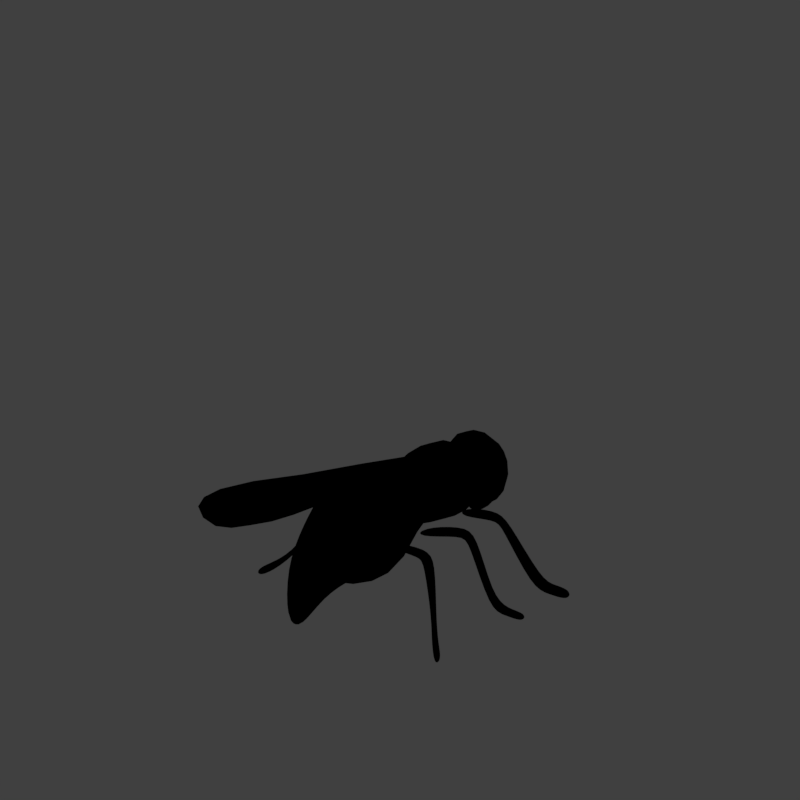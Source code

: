 # Source: wasp_V001.blend  (saved by Blender 2.79.0; exported with 4.5.12 LTS)
import bpy
from mathutils import Matrix  # noqa: F401  (used for matrix-valued properties, if any)

bpy.ops.wm.read_factory_settings(use_empty=True)
scene = bpy.context.scene
scene.name = 'Scene'

# ---- collections
col_collection_1 = bpy.data.collections.new('Collection 1'); scene.collection.children.link(col_collection_1)

# ---- materials (node trees are filled in below, after node groups)
mat_wasp_black = bpy.data.materials.new('wasp black')
mat_wasp_black.alpha_threshold = 0.0
mat_wasp_black.use_transparent_shadow = False
mat_wasp_black.diffuse_color = (0.04868, 0.04868, 0.04868, 1.0)
mat_wasp_black.roughness = 0.5
mat_1200px_3_wasp_2007_04_25 = bpy.data.materials.new('1200px-3_wasp_2007-04-25')
mat_1200px_3_wasp_2007_04_25.alpha_threshold = 0.0
mat_1200px_3_wasp_2007_04_25.use_transparent_shadow = False
mat_1200px_3_wasp_2007_04_25.roughness = 0.5
mat_1200px_3_wasp_2007_04_25.specular_intensity = 0.0
mat_wasp_white = bpy.data.materials.new('wasp white')
mat_wasp_white.alpha_threshold = 0.0
mat_wasp_white.use_transparent_shadow = False
mat_wasp_white.diffuse_color = (0.8, 0.6475, 0.06459, 1.0)
mat_wasp_white.roughness = 0.5
mat_guide = bpy.data.materials.new('guide')
mat_guide.alpha_threshold = 0.0
mat_guide.use_transparent_shadow = False
mat_guide.diffuse_color = (1.0, 0.0, 0.004819, 1.0)
mat_guide.roughness = 0.5

# ---- material node trees

# ---- world
world_world = bpy.data.worlds.new('World'); scene.world = world_world
world_world.color = (0.05088, 0.05088, 0.05088)
world_world.use_sun_shadow = False
world_world.sun_shadow_jitter_overblur = 0.0
world_world.cycles.sampling_method = 'MANUAL'
world_world.light_settings.distance = 0.0

# ---- cameras
cam_camera = bpy.data.cameras.new('Camera')
cam_camera.type = 'ORTHO'
cam_camera.sensor_fit = 'HORIZONTAL'
cam_camera.clip_start = 220.0
cam_camera.clip_end = 340.0
cam_camera.lens = 35.0
cam_camera.sensor_width = 1.0
cam_camera.sensor_height = 18.0
cam_camera.ortho_scale = 8.486
cam_camera.shift_x = -0.000345
cam_camera.shift_y = 0.25
cam_camera.dof.focus_distance = 0.0
cam_camera.dof.aperture_fstop = 128.0
cam_camera.dof.aperture_blades = 6

# ---- lights
light_lightdome = bpy.data.lights.new('LightDome', 'SUN')
light_lightdome.transmission_factor = 0.0
light_lightdome.angle = 0.1993
light_lightdome.energy = 0.1
light_lightdome.shadow_buffer_clip_start = 0.5
light_lightdome.shadow_soft_size = 0.1
light_lightdome.shadow_cascade_max_distance = 1000.0
light_fillerlight = bpy.data.lights.new('FillerLight', 'SUN')
light_fillerlight.transmission_factor = 0.0
light_fillerlight.angle = 0.9273
light_fillerlight.energy = 0.5
light_fillerlight.shadow_buffer_clip_start = 0.5
light_fillerlight.shadow_soft_size = 0.5
light_fillerlight.shadow_cascade_max_distance = 1000.0
light_mainlight = bpy.data.lights.new('MainLight', 'SUN')
light_mainlight.transmission_factor = 0.0
light_mainlight.angle = 0.9273
light_mainlight.energy = 1.3
light_mainlight.shadow_buffer_clip_start = 0.5
light_mainlight.shadow_soft_size = 0.5
light_mainlight.shadow_cascade_max_distance = 1000.0

# ---- meshes
me_cube_002 = bpy.data.meshes.new('Cube.002')
me_cube_002.from_pydata([(0.6432, 0.2165, 0.8197), (0.6684, 0.2018, 0.8834), (0.7013, 0.1686, 0.772), (0.7613, 0.1638, 0.9079), (0.7202, 0.6662, 1.012), (0.7374, 0.6968, 0.927), (0.7818, 0.654, 0.9028), (0.8222, 0.6251, 1.031), (0.7434, 0.7875, 0.917), (0.7543, 0.7654, 0.8635), (0.8058, 0.7253, 0.8538), (0.8549, 0.8005, 0.9678), (0.9418, 1.076, 0.2222), (0.9285, 1.039, 0.1533), (0.9895, 1.018, 0.1358), (1.081, 1.1, 0.2562), (0.999, 1.189, 0.1952), (1.022, 1.178, 0.1094), (1.107, 1.204, 0.0728), (1.155, 1.209, 0.2266), (1.141, 1.357, 0.1345), (1.142, 1.352, 0.0452), (1.229, 1.347, 0.0104), (1.265, 1.367, 0.1593), (-0.2468, 0.2215, 0.8201), (-0.264, 0.2018, 0.8831), (-0.328, 0.1619, 0.7717), (-0.3879, 0.1474, 0.9084), (-0.267, 0.6905, 1.014), (-0.2972, 0.723, 0.9254), (-0.3725, 0.6651, 0.8947), (-0.4071, 0.6302, 1.033), (-0.2672, 0.8293, 0.9229), (-0.3044, 0.7922, 0.8609), (-0.3963, 0.7268, 0.8462), (-0.4313, 0.8166, 0.9739), (-0.4598, 1.008, 0.4171), (-0.4933, 1.032, 0.3348), (-0.5504, 1.017, 0.3535), (-0.5422, 1.002, 0.4371), (-0.6178, 1.195, 0.2322), (-0.6426, 1.214, 0.1472), (-0.7051, 1.216, 0.08521), (-0.7606, 1.199, 0.2484), (-0.7197, 1.353, 0.1277), (-0.7361, 1.359, 0.0503), (-0.8386, 1.349, 0.01149), (-0.8547, 1.361, 0.1561), (0.01753, 0.1931, 0.8073), (0.05353, 0.1774, 0.8705), (0.07173, 0.1483, 0.7606), (0.1589, 0.1418, 0.8951), (0.2681, 0.6207, 0.9834), (0.2862, 0.6508, 0.9039), (0.334, 0.6098, 0.8766), (0.3768, 0.5806, 1.006), (0.2901, 0.746, 0.8948), (0.3041, 0.7222, 0.8388), (0.3606, 0.6804, 0.8296), (0.4326, 0.764, 0.9545), (0.3092, 1.047, 0.2162), (0.3051, 1.029, 0.1226), (0.3823, 1.015, 0.1143), (0.3911, 0.9923, 0.361), (0.3428, 1.182, 0.2041), (0.3808, 1.167, 0.1099), (0.4519, 1.199, 0.07475), (0.4459, 1.18, 0.1873), (0.4905, 1.329, 0.1233), (0.4795, 1.342, 0.04801), (0.5584, 1.343, 0.009448), (0.5996, 1.36, 0.1533)], [], [(0, 2, 3, 1), (7, 6, 10, 11), (3, 2, 6, 7), (2, 0, 5, 6), (1, 3, 7, 4), (0, 1, 4, 5), (8, 11, 15, 12), (6, 5, 9, 10), (4, 7, 11, 8), (5, 4, 8, 9), (15, 14, 18, 19), (9, 8, 12, 13), (11, 10, 14, 15), (10, 9, 13, 14), (18, 17, 21, 22), (14, 13, 17, 18), (12, 15, 19, 16), (13, 12, 16, 17), (21, 20, 23, 22), (16, 19, 23, 20), (17, 16, 20, 21), (19, 18, 22, 23), (24, 25, 27, 26), (31, 35, 34, 30), (27, 31, 30, 26), (26, 30, 29, 24), (25, 28, 31, 27), (24, 29, 28, 25), (32, 36, 39, 35), (30, 34, 33, 29), (28, 32, 35, 31), (29, 33, 32, 28), (39, 43, 42, 38), (33, 37, 36, 32), (35, 39, 38, 34), (34, 38, 37, 33), (42, 46, 45, 41), (38, 42, 41, 37), (36, 40, 43, 39), (37, 41, 40, 36), (45, 46, 47, 44), (40, 44, 47, 43), (41, 45, 44, 40), (43, 47, 46, 42), (48, 50, 51, 49), (55, 54, 58, 59), (51, 50, 54, 55), (50, 48, 53, 54), (49, 51, 55, 52), (48, 49, 52, 53), (56, 59, 63, 60), (54, 53, 57, 58), (52, 55, 59, 56), (53, 52, 56, 57), (63, 62, 66, 67), (57, 56, 60, 61), (59, 58, 62, 63), (58, 57, 61, 62), (66, 65, 69, 70), (62, 61, 65, 66), (60, 63, 67, 64), (61, 60, 64, 65), (69, 68, 71, 70), (64, 67, 71, 68), (65, 64, 68, 69), (67, 66, 70, 71)])
me_cube_002.polygons.foreach_set('use_smooth', [True] * 66)
me_cube_002.materials.append(mat_wasp_black)
me_cube_002.use_remesh_preserve_volume = False
me_cube_002.use_remesh_preserve_attributes = False
me_cube_002.use_mirror_vertex_groups = False
me_cube_002.update()
me_circle = bpy.data.meshes.new('Circle')
me_circle.from_pydata([(-2.757, -0.9578, 0.0), (-2.626, -1.164, 0.0), (-2.441, -1.26, 0.0), (-2.198, -1.26, 0.0), (-1.829, -1.128, 0.0), (-1.358, -0.8597, 0.0), (-0.7664, -0.5829, 0.0), (0.1059, -0.1383, 0.0), (-0.03354, -0.007691, 0.0), (-0.9421, -0.1712, 0.0), (-1.601, -0.2626, 0.0), (-2.034, -0.321, 0.0), (-2.297, -0.3839, 0.0), (-2.517, -0.4889, 0.0), (-2.699, -0.5901, 0.0), (-2.79, -0.7371, 0.0)], [], [(0, 15, 14, 1), (2, 1, 14, 13), (3, 2, 13, 12), (4, 3, 12, 11), (5, 4, 11, 10), (6, 5, 10, 9), (7, 6, 9, 8)])
me_circle.use_remesh_preserve_volume = False
me_circle.use_remesh_preserve_attributes = False
me_circle.use_mirror_vertex_groups = False
me_circle.update()
me_1200px_3_wasp_2007_04_25 = bpy.data.meshes.new('1200px-3_wasp_2007-04-25')
me_1200px_3_wasp_2007_04_25.from_pydata([(-0.6667, -0.5, 0.0), (0.6667, -0.5, 0.0), (-0.6667, 0.5, 0.0), (0.6667, 0.5, 0.0)], [], [(0, 1, 3, 2)])
_uv = me_1200px_3_wasp_2007_04_25.uv_layers.new(name='UVMap')
_uv.uv.foreach_set('vector', [0.0, 0.0, 1.0, 0.0, 1.0, 1.0, 0.0, 1.0])
me_1200px_3_wasp_2007_04_25.materials.append(mat_1200px_3_wasp_2007_04_25)
me_1200px_3_wasp_2007_04_25.use_remesh_preserve_volume = False
me_1200px_3_wasp_2007_04_25.use_remesh_preserve_attributes = False
me_1200px_3_wasp_2007_04_25.use_mirror_vertex_groups = False
me_1200px_3_wasp_2007_04_25.update()
me_cube = bpy.data.meshes.new('Cube')
me_cube.from_pydata([(-0.03777, -0.3795, 0.9098), (0.0625, -0.3795, 1.662), (-0.03777, 0.3795, 0.9098), (0.0625, 0.3795, 1.662), (1.064, -0.5685, 0.5722), (1.215, -0.5685, 1.699), (1.064, 0.5685, 0.5722), (1.215, 0.5685, 1.699), (0.7297, -0.3795, 0.8075), (0.8299, -0.3795, 1.56), (0.7297, 0.3795, 0.8075), (0.8299, 0.3795, 1.56), (1.357, -0.5685, 0.5333), (1.507, -0.5685, 1.66), (1.357, 0.5685, 0.5333), (1.507, 0.5685, 1.66), (0.9148, -0.1129, 0.6761), (1.15, -0.268, 1.185), (0.9148, 0.1129, 0.6761), (1.15, 0.268, 1.185), (1.24, -0.1691, 0.4812), (1.635, -0.4015, 1.195), (1.24, 0.1691, 0.4812), (1.635, 0.4015, 1.195), (-0.1745, 0.1436, 0.8983), (-0.1745, -0.1436, 0.8983), (-0.1366, -0.1436, 1.183), (-0.1366, 0.1436, 1.183), (-1.305, -0.275, 0.5544), (-1.545, -0.275, 1.049), (-1.305, 0.275, 0.5544), (-1.545, 0.275, 1.049), (0.07823, -0.4719, 0.8346), (-0.1639, -0.4719, 1.747), (0.07823, 0.4719, 0.8346), (-0.1639, 0.4719, 1.747), (-1.564, 0.08658, 0.2332), (-1.564, -0.08658, 0.2332), (-1.67, -0.08658, 0.37), (-1.67, 0.08658, 0.37), (-0.5591, 0.5478, 0.5905), (-0.9086, 0.5478, 1.624), (-0.5591, -0.5478, 0.5905), (-0.9086, -0.5478, 1.624), (-0.9288, 0.41, 0.6361), (-1.23, -0.41, 1.395), (-1.23, 0.41, 1.395), (-0.9288, -0.41, 0.6361), (-0.6773, 0.6045, 1.745), (-0.3219, -0.6045, 0.5936), (-0.3219, 0.6045, 0.5936), (-0.6773, -0.6045, 1.745)], [], [(1, 3, 27, 26), (2, 3, 7, 6), (6, 7, 5, 4), (4, 5, 1, 0), (2, 6, 4, 0), (7, 3, 1, 5), (8, 9, 11, 10), (10, 11, 15, 14), (14, 15, 13, 12), (12, 13, 9, 8), (10, 14, 12, 8), (15, 11, 9, 13), (16, 17, 19, 18), (18, 19, 23, 22), (22, 23, 21, 20), (20, 21, 17, 16), (18, 22, 20, 16), (23, 19, 17, 21), (25, 26, 27, 24), (2, 0, 25, 24), (3, 2, 24, 27), (0, 1, 26, 25), (29, 31, 39, 38), (50, 48, 35, 34), (34, 35, 33, 32), (47, 45, 29, 28), (50, 34, 32, 49), (46, 31, 29, 45), (37, 38, 39, 36), (30, 28, 37, 36), (31, 30, 36, 39), (28, 29, 38, 37), (48, 41, 43, 51), (44, 40, 42, 47), (49, 51, 43, 42), (44, 46, 41, 40), (30, 31, 46, 44), (30, 44, 47, 28), (41, 46, 45, 43), (42, 43, 45, 47), (32, 33, 51, 49), (35, 48, 51, 33), (40, 50, 49, 42), (40, 41, 48, 50)])
me_cube.polygons.foreach_set('use_smooth', [True] * 44)
me_cube.polygons.foreach_set('material_index', [0, 0, 0, 0, 0, 0, 0, 0, 0, 0, 0, 0, 1, 1, 1, 1, 1, 1, 0, 0, 0, 0, 1, 1, 0, 0, 1, 0, 0, 1, 1, 1, 0, 1, 0, 1, 0, 0, 1, 1, 1, 1, 0, 0])
me_cube.materials.append(mat_wasp_black)
me_cube.materials.append(mat_wasp_white)
me_cube.use_remesh_preserve_volume = False
me_cube.use_remesh_preserve_attributes = False
me_cube.use_mirror_vertex_groups = False
me_cube.update()
me_plane_001 = bpy.data.meshes.new('Plane.001')
me_plane_001.from_pydata([(-2.0, -2.0, 0.0), (2.0, -2.0, 0.0), (-2.0, 2.0, 0.0), (2.0, 2.0, 0.0), (-1.864, 1.864, 0.0), (-1.864, -1.864, 0.0), (1.864, -1.864, 0.0), (1.864, 1.864, 0.0)], [], [(5, 4, 2, 0), (6, 5, 0, 1), (7, 6, 1, 3), (4, 7, 3, 2)])
me_plane_001.materials.append(mat_guide)
me_plane_001.use_remesh_preserve_volume = False
me_plane_001.use_remesh_preserve_attributes = False
me_plane_001.use_mirror_vertex_groups = False
me_plane_001.update()
me_cube_001 = bpy.data.meshes.new('Cube.001')
me_cube_001.from_pydata([(-2.0, -2.0, 0.0), (-2.0, -2.0, 1.633), (-2.0, 2.0, 0.0), (-2.0, 2.0, 1.633), (2.0, -2.0, 0.0), (2.0, -2.0, 1.633), (2.0, 2.0, 0.0), (2.0, 2.0, 1.633)], [], [(0, 1, 3, 2), (2, 3, 7, 6), (6, 7, 5, 4), (4, 5, 1, 0), (2, 6, 4, 0), (7, 3, 1, 5)])
me_cube_001.use_remesh_preserve_volume = False
me_cube_001.use_remesh_preserve_attributes = False
me_cube_001.use_mirror_vertex_groups = False
me_cube_001.update()

# ---- objects
ob_cube_002 = bpy.data.objects.new('Cube.002', me_cube_002)
ob_circle = bpy.data.objects.new('Circle', me_circle)
ob_1200px_3_wasp_2007_04_25 = bpy.data.objects.new('1200px-3_wasp_2007-04-25', me_1200px_3_wasp_2007_04_25)
ob_rig = bpy.data.objects.new('Rig', None)
ob_verticaljoint = bpy.data.objects.new('VerticalJoint', None)
ob_lightdome = bpy.data.objects.new('LightDome', light_lightdome)
ob_fillerlight = bpy.data.objects.new('FillerLight', light_fillerlight)
ob_mainlight = bpy.data.objects.new('Mainlight', light_mainlight)
ob_camera = bpy.data.objects.new('Camera', cam_camera)
ob_cube = bpy.data.objects.new('Cube', me_cube)
ob_plane_001 = bpy.data.objects.new('Plane.001', me_plane_001)
ob_cube_001 = bpy.data.objects.new('Cube.001', me_cube_001)

# ---- transforms, parenting, visibility, modifiers, constraints
ob_cube_002.location = (0.0, 0.0, 0.0)
ob_cube_002.lineart.crease_threshold = 0.0
_m = ob_cube_002.modifiers.new('Subsurf', 'SUBSURF')
_m.uv_smooth = 'PRESERVE_CORNERS'
_m.quality = 2
_m.levels = 2
_m.show_only_control_edges = False
_m = ob_cube_002.modifiers.new('Mirror', 'MIRROR')
_m.use_axis = (False, True, False)
ob_circle.location = (0.7444, -0.0121, 1.42)
ob_circle.lineart.crease_threshold = 0.0
_m = ob_circle.modifiers.new('Mirror', 'MIRROR')
_m.use_axis = (False, True, False)
ob_1200px_3_wasp_2007_04_25.location = (0.0, 0.1191, 0.0)
ob_1200px_3_wasp_2007_04_25.rotation_euler = (3.142, -0.0, 0.0)
ob_1200px_3_wasp_2007_04_25.scale = (3.469, 3.469, 3.469)
ob_1200px_3_wasp_2007_04_25.hide_render = True
ob_1200px_3_wasp_2007_04_25.lineart.crease_threshold = 0.0
ob_rig.location = (0.0, 0.0, 0.0)
ob_rig.rotation_mode = 'YXZ'
ob_rig.rotation_euler = (0.0, 0.0, -0.7854)
ob_rig.empty_image_offset = (0.0, 0.0)
ob_rig.hide_viewport = True
ob_rig.hide_select = True
ob_rig.lineart.crease_threshold = 0.0
ob_verticaljoint.parent = ob_rig
ob_verticaljoint.location = (0.0, 0.0, 0.0)
ob_verticaljoint.empty_image_offset = (0.0, 0.0)
ob_verticaljoint.hide_viewport = True
ob_verticaljoint.hide_select = True
ob_verticaljoint.lineart.crease_threshold = 0.0
ob_lightdome.parent = ob_verticaljoint
ob_lightdome.location = (0.0, 0.0, 0.0)
ob_lightdome.hide_viewport = True
ob_lightdome.hide_select = True
ob_lightdome.lineart.crease_threshold = 0.0
ob_fillerlight.parent = ob_verticaljoint
ob_fillerlight.location = (0.0, 0.0, 0.0)
ob_fillerlight.rotation_euler = (0.0, -1.265, 2.007)
ob_fillerlight.hide_viewport = True
ob_fillerlight.hide_select = True
ob_fillerlight.lineart.crease_threshold = 0.0
ob_mainlight.parent = ob_verticaljoint
ob_mainlight.location = (0.0, 0.0, 0.0)
ob_mainlight.rotation_euler = (1.178, 0.0, 1.571)
ob_mainlight.hide_viewport = True
ob_mainlight.hide_select = True
ob_mainlight.lineart.crease_threshold = 0.0
ob_camera.parent = ob_verticaljoint
ob_camera.location = (0.0, -241.9, 139.7)
ob_camera.rotation_euler = (1.047, 0.0, 0.0)
ob_camera.hide_select = True
ob_camera.lineart.crease_threshold = 0.0
ob_cube.location = (0.0, 0.0, 0.0)
ob_cube.lineart.crease_threshold = 0.0
_m = ob_cube.modifiers.new('Subsurf', 'SUBSURF')
_m.uv_smooth = 'PRESERVE_CORNERS'
_m.quality = 2
_m.levels = 2
_m.show_only_control_edges = False
ob_plane_001.location = (0.0, 0.0, 0.0)
ob_plane_001.hide_render = True
ob_plane_001.lineart.crease_threshold = 0.0
ob_cube_001.location = (0.0, 0.0, 0.0)
ob_cube_001.scale = (1.0, 1.0, 0.5)
ob_cube_001.hide_viewport = True
ob_cube_001.hide_render = True
ob_cube_001.display_type = 'WIRE'
ob_cube_001.lineart.crease_threshold = 0.0
_m = ob_cube_001.modifiers.new('Array', 'ARRAY')
_m.count = 5
_m.constant_offset_displace = (0.0, 0.0, 0.0)
_m.relative_offset_displace = (0.0, 0.0, 1.0)

# ---- collection membership
col_collection_1.objects.link(ob_cube_002)
col_collection_1.objects.link(ob_circle)
col_collection_1.objects.link(ob_1200px_3_wasp_2007_04_25)
col_collection_1.objects.link(ob_rig)
col_collection_1.objects.link(ob_verticaljoint)
col_collection_1.objects.link(ob_lightdome)
col_collection_1.objects.link(ob_fillerlight)
col_collection_1.objects.link(ob_mainlight)
col_collection_1.objects.link(ob_camera)
col_collection_1.objects.link(ob_cube)
col_collection_1.objects.link(ob_plane_001)
col_collection_1.objects.link(ob_cube_001)
def _layer_coll(name, lc=None):
    lc = lc or bpy.context.view_layer.layer_collection
    for c in lc.children:
        if c.name == name: return c
        r = _layer_coll(name, c)
        if r: return r
_layer_coll('Collection 1').holdout = True

# ---- scene / render settings (as saved in the file)
scene.camera = ob_camera
scene.frame_start = 1; scene.frame_end = 250; scene.frame_set(2)
scene.render.engine = 'BLENDER_EEVEE_NEXT'
scene.render.image_settings.compression = 0
scene.render.resolution_x = 96
scene.render.resolution_y = 96
scene.render.dither_intensity = 0.0
scene.render.film_transparent = True
scene.cycles.use_denoising = False
scene.cycles.samples = 128
scene.cycles.sampling_pattern = 'TABULATED_SOBOL'
scene.cycles.use_adaptive_sampling = False
scene.cycles.use_light_tree = False
scene.cycles.blur_glossy = 0.0
scene.cycles.sample_clamp_indirect = 0.0
scene.view_settings.view_transform = 'Standard'
bpy.context.view_layer.update()
